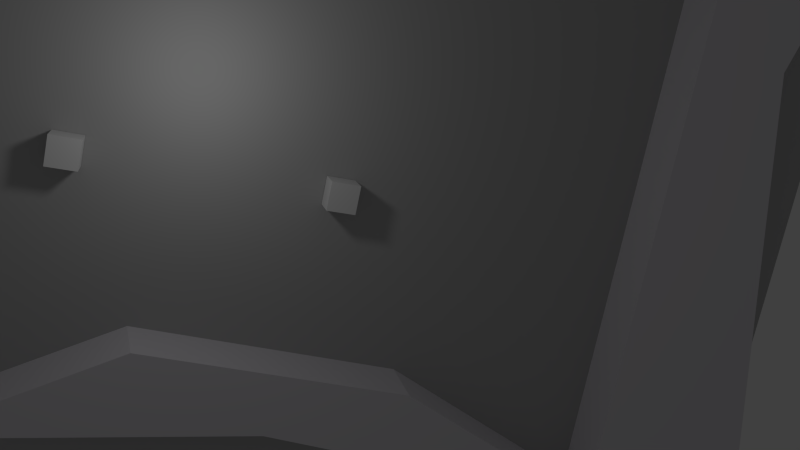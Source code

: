# Source: area01.blend  (saved by Blender 2.63.0; exported with 4.5.12 LTS)
import bpy
from mathutils import Matrix  # noqa: F401  (used for matrix-valued properties, if any)

bpy.ops.wm.read_factory_settings(use_empty=True)
scene = bpy.context.scene
scene.name = 'Scene'

# ---- collections
col_collection_1 = bpy.data.collections.new('Collection 1'); scene.collection.children.link(col_collection_1)

# ---- materials (node trees are filled in below, after node groups)
mat_material = bpy.data.materials.new('Material')
mat_material.alpha_threshold = 0.0
mat_material.use_transparent_shadow = False
mat_material.diffuse_color = (0.4869, 0.4869, 0.4869, 1.0)
mat_material.roughness = 0.5
mat_material.line_color = (0.0, 0.0, 0.0, 1.0)
mat_material_001 = bpy.data.materials.new('Material.001')
mat_material_001.alpha_threshold = 0.0
mat_material_001.use_transparent_shadow = False
mat_material_001.preview_render_type = 'CUBE'
mat_material_001.diffuse_color = (0.7923, 0.7706, 0.814, 1.0)
mat_material_001.roughness = 0.5
mat_material_001.specular_intensity = 0.0
mat_material_001.line_color = (0.0, 0.0, 0.0, 1.0)

# ---- material node trees

# ---- world
world_world = bpy.data.worlds.new('World'); scene.world = world_world
world_world.color = (0.05088, 0.05088, 0.05088)
world_world.use_sun_shadow = False
world_world.sun_shadow_jitter_overblur = 0.0
world_world.cycles.sampling_method = 'MANUAL'
world_world.cycles.sample_map_resolution = 256

# ---- cameras
cam_camera = bpy.data.cameras.new('Camera')
cam_camera.clip_end = 100.0
cam_camera.lens = 35.0
cam_camera.sensor_width = 32.0
cam_camera.sensor_height = 18.0
cam_camera.ortho_scale = 7.314
cam_camera.dof.focus_distance = 0.0
cam_camera.dof.aperture_fstop = 128.0

# ---- lights
light_lamp = bpy.data.lights.new('Lamp', 'POINT')
light_lamp.transmission_factor = 0.0
light_lamp.cutoff_distance = 30.0
light_lamp.energy = 742.0
light_lamp.shadow_buffer_clip_start = 1.001
light_lamp.shadow_soft_size = 1.0
light_lamp.shadow_maximum_resolution = 0.006
light_lamp.use_absolute_resolution = True
light_lamp.cycles.use_multiple_importance_sampling = False

# ---- meshes
me_cube_002 = bpy.data.meshes.new('Cube.002')
me_cube_002.from_pydata([(-1.0, -1.0, -1.0), (-1.0, 1.0, -1.0), (1.0, 1.0, -1.0), (1.0, -1.0, -1.0), (-1.0, -1.0, 1.0), (-1.0, 1.0, 1.0), (1.0, 1.0, 1.0), (1.0, -1.0, 1.0)], [], [(4, 5, 1, 0), (5, 6, 2, 1), (6, 7, 3, 2), (7, 4, 0, 3), (0, 1, 2, 3), (7, 6, 5, 4)])
me_cube_002.use_remesh_preserve_volume = False
me_cube_002.use_remesh_preserve_attributes = False
me_cube_002.use_mirror_vertex_groups = False
me_cube_002.update()
me_cube_001 = bpy.data.meshes.new('Cube.001')
me_cube_001.from_pydata([(-1.0, -1.0, -1.0), (-1.0, 1.0, -1.0), (1.0, 1.0, -1.0), (1.0, -1.0, -1.0), (-1.0, -1.0, 1.0), (-1.0, 1.0, 1.0), (1.0, 1.0, 1.0), (1.0, -1.0, 1.0)], [], [(4, 5, 1, 0), (5, 6, 2, 1), (6, 7, 3, 2), (7, 4, 0, 3), (0, 1, 2, 3), (7, 6, 5, 4)])
me_cube_001.use_remesh_preserve_volume = False
me_cube_001.use_remesh_preserve_attributes = False
me_cube_001.use_mirror_vertex_groups = False
me_cube_001.update()
me_cube = bpy.data.meshes.new('Cube')
me_cube.from_pydata([(-1.0, -1.0, -1.0), (-1.0, 1.0, -1.0), (1.0, 1.0, -1.0), (1.0, -1.0, -1.0), (-1.0, -1.0, 1.0), (-1.0, 1.0, 1.0), (1.0, 1.0, 1.0), (1.0, -1.0, 1.0)], [], [(4, 5, 1, 0), (5, 6, 2, 1), (6, 7, 3, 2), (7, 4, 0, 3), (0, 1, 2, 3), (7, 6, 5, 4)])
me_cube.use_remesh_preserve_volume = False
me_cube.use_remesh_preserve_attributes = False
me_cube.use_mirror_vertex_groups = False
me_cube.update()
me_plane_002 = bpy.data.meshes.new('Plane.002')
me_plane_002.from_pydata([(0.9428, -26.12, 0.0), (-0.831, -26.66, 0.0), (0.9532, 27.09, 0.0), (-0.8466, 27.63, 0.0)], [], [(2, 3, 1, 0)])
me_plane_002.materials.append(mat_material)
me_plane_002.use_remesh_preserve_volume = False
me_plane_002.use_remesh_preserve_attributes = False
me_plane_002.use_mirror_vertex_groups = False
me_plane_002.update()
me_plane_001 = bpy.data.meshes.new('Plane.001')
me_plane_001.from_pydata([(-0.04896, -0.2206, -3.638e-08), (0.1798, 1.008, 2.444e-10), (-0.6473, 3.352, 7.01e-08), (-0.9836, 4.059, 9.117e-08), (6.249, 3.584, 7.7e-08), (7.611, 3.551, 7.602e-08), (7.594, 3.944, 8.775e-08), (6.955, 1.336, 1.002e-08), (6.307, -2.125, -9.313e-08), (7.668, -2.158, -9.411e-08), (0.09229, -1.522, -1.557e-08), (-0.9672, -2.23, -3.666e-08), (1.796, -1.845, -2.518e-08), (2.804, -1.287, -8.555e-09), (3.748, -1.787, -2.347e-08), (4.715, -1.394, -1.173e-08), (6.307, -2.124, -3.349e-08)], [], [(9, 7, 8), (7, 5, 4), (3, 0, 1), (11, 12, 10), (14, 16, 15), (3, 1, 2), (7, 4, 8), (3, 10, 0), (14, 15, 13), (3, 2, 4), (5, 3, 4), (14, 13, 12), (6, 3, 5), (3, 11, 10), (11, 14, 12)])
me_plane_001.use_remesh_preserve_volume = False
me_plane_001.use_remesh_preserve_attributes = False
me_plane_001.use_mirror_vertex_groups = False
me_plane_001.update()
me_plane = bpy.data.meshes.new('Plane')
me_plane.from_pydata([(-0.04896, -0.2206, -3.638e-08), (0.1798, 1.008, 2.444e-10), (-0.6473, 3.352, 7.01e-08), (-0.9836, 4.059, 9.117e-08), (6.249, 3.584, 7.7e-08), (7.611, 3.551, 7.602e-08), (7.594, 3.944, 8.775e-08), (6.955, 1.336, 1.002e-08), (6.307, -2.125, -9.313e-08), (7.668, -2.158, -9.411e-08), (0.09229, -1.522, -1.557e-08), (-0.9672, -2.23, -3.666e-08), (1.796, -1.845, -2.518e-08), (2.804, -1.287, -8.555e-09), (3.748, -1.787, -2.347e-08), (4.715, -1.394, -1.173e-08), (6.307, -2.124, -3.349e-08), (-0.04896, -0.2206, -3.638e-08), (0.1798, 1.008, 2.444e-10), (-0.6473, 3.352, 7.01e-08), (-0.9836, 4.059, 9.117e-08), (6.249, 3.584, 7.7e-08), (7.611, 3.551, 7.602e-08), (7.594, 3.944, 8.775e-08), (6.955, 1.336, 1.002e-08), (6.307, -2.125, -9.313e-08), (7.668, -2.158, -9.411e-08), (0.09229, -1.522, -1.557e-08), (-0.9672, -2.23, -3.666e-08), (1.796, -1.845, -2.518e-08), (2.804, -1.287, -8.555e-09), (3.748, -1.787, -2.347e-08), (4.715, -1.394, -1.173e-08), (6.307, -2.124, -3.349e-08), (-0.04896, -0.2206, -3.638e-08), (0.1798, 1.008, 2.444e-10), (-0.6473, 3.352, 7.01e-08), (-0.9836, 4.059, 9.117e-08), (6.249, 3.584, 7.7e-08), (7.611, 3.551, 7.602e-08), (7.594, 3.944, 8.775e-08), (6.955, 1.336, 1.002e-08), (6.307, -2.125, -9.313e-08), (7.668, -2.158, -9.411e-08), (0.09229, -1.522, -1.557e-08), (-0.9672, -2.23, -3.666e-08), (1.796, -1.845, -2.518e-08), (2.804, -1.287, -8.555e-09), (3.748, -1.787, -2.347e-08), (4.715, -1.394, -1.173e-08), (6.307, -2.124, -3.349e-08), (-0.004875, -0.2734, 0.3404), (0.2239, 0.9554, 0.3404), (-0.6033, 3.3, 0.3404), (-0.9395, 4.007, 0.3404), (6.293, 3.531, 0.3404), (7.655, 3.498, 0.3404), (7.638, 3.892, 0.3404), (6.999, 1.284, 0.3404), (6.351, -2.178, 0.3404), (7.712, -2.21, 0.3404), (0.1364, -1.575, 0.3404), (-0.9231, -2.283, 0.3404), (1.84, -1.898, 0.3404), (2.848, -1.34, 0.3404), (3.792, -1.84, 0.3404), (4.759, -1.446, 0.3404), (6.351, -2.176, 0.3404)], [], [(9, 8, 7), (7, 4, 5), (3, 1, 0), (11, 10, 12), (14, 15, 16), (3, 2, 1), (7, 8, 4), (3, 0, 10), (14, 13, 15), (3, 4, 2), (5, 4, 3), (14, 12, 13), (6, 5, 3), (3, 10, 11), (11, 12, 14), (48, 45, 28, 31), (45, 37, 20, 28), (42, 38, 21, 25), (44, 46, 29, 27), (39, 41, 24, 22), (36, 35, 18, 19), (37, 40, 23, 20), (34, 44, 27, 17), (50, 48, 31, 33), (35, 34, 17, 18), (40, 39, 22, 23), (47, 49, 32, 30), (38, 36, 19, 21), (41, 43, 26, 24), (49, 50, 33, 32), (32, 33, 16, 15), (24, 26, 9, 7), (21, 19, 2, 4), (30, 32, 15, 13), (23, 22, 5, 6), (18, 17, 0, 1), (33, 31, 14, 16), (17, 27, 10, 0), (20, 23, 6, 3), (19, 18, 1, 2), (22, 24, 7, 5), (27, 29, 12, 10), (25, 21, 4, 8), (28, 20, 3, 11), (31, 28, 11, 14), (29, 30, 13, 12), (26, 25, 8, 9), (66, 67, 50, 49), (60, 59, 42, 43), (63, 64, 47, 46), (65, 62, 45, 48), (62, 54, 37, 45), (59, 55, 38, 42), (61, 63, 46, 44), (56, 58, 41, 39), (53, 52, 35, 36), (54, 57, 40, 37), (51, 61, 44, 34), (67, 65, 48, 50), (52, 51, 34, 35), (57, 56, 39, 40), (64, 66, 49, 47), (46, 47, 30, 29), (43, 42, 25, 26), (60, 58, 59), (58, 56, 55), (54, 51, 52), (62, 63, 61), (65, 67, 66), (54, 52, 53), (58, 55, 59), (54, 61, 51), (65, 66, 64), (54, 53, 55), (56, 54, 55), (65, 64, 63), (57, 54, 56), (54, 62, 61), (62, 65, 63), (58, 60, 43, 41), (55, 53, 36, 38)])
me_plane.materials.append(mat_material_001)
me_plane.use_remesh_preserve_volume = False
me_plane.use_remesh_preserve_attributes = False
me_plane.use_mirror_vertex_groups = False
me_plane.update()

# ---- objects
ob_cube_002 = bpy.data.objects.new('Cube.002', me_cube_002)
ob_cube_001 = bpy.data.objects.new('Cube.001', me_cube_001)
ob_cube = bpy.data.objects.new('Cube', me_cube)
ob_ground = bpy.data.objects.new('ground', me_plane_002)
ob_area01_2d = bpy.data.objects.new('area01.2d', me_plane_001)
ob_wall = bpy.data.objects.new('wall', me_plane)
ob_lamp = bpy.data.objects.new('Lamp', light_lamp)
ob_camera = bpy.data.objects.new('Camera', cam_camera)

# ---- transforms, parenting, visibility, modifiers, constraints
ob_cube_002.location = (14.4, 14.91, 1.018)
ob_cube_002.lineart.crease_threshold = 0.0
ob_cube_001.location = (14.4, -4.47, 1.018)
ob_cube_001.lineart.crease_threshold = 0.0
ob_cube.location = (-3.324, -4.47, 1.018)
ob_cube.lineart.crease_threshold = 0.0
ob_ground.location = (4.736, 6.499, -0.0233)
ob_ground.scale = (48.59, -1.177, 1.0)
ob_ground.lineart.crease_threshold = 0.0
ob_area01_2d.location = (-26.07, -2.683, -0.02609)
ob_area01_2d.scale = (10.0, 10.0, 10.0)
ob_area01_2d.lineart.crease_threshold = 0.0
ob_wall.location = (-26.07, -2.936, -0.02609)
ob_wall.scale = (10.0, 10.0, 10.0)
ob_wall.lineart.crease_threshold = 0.0
ob_lamp.location = (3.834, 1.994, 9.062)
ob_lamp.rotation_euler = (0.6503, 0.05522, 1.866)
ob_lamp.lock_rotations_4d = False
ob_lamp.empty_display_type = 'ARROWS'
ob_lamp.color = (0.0, 0.0, 0.0, 0.0)
ob_lamp.lineart.crease_threshold = 0.0
ob_camera.location = (1.549, 5.804, 58.1)
ob_camera.rotation_euler = (6.032, -0.2483, 0.215)
ob_camera.lock_rotations_4d = False
ob_camera.empty_display_type = 'ARROWS'
ob_camera.color = (0.0, 0.0, 0.0, 0.0)
ob_camera.display_type = 'WIRE'
ob_camera.lineart.crease_threshold = 0.0

# ---- collection membership
col_collection_1.objects.link(ob_cube_002)
col_collection_1.objects.link(ob_cube_001)
col_collection_1.objects.link(ob_cube)
col_collection_1.objects.link(ob_ground)
col_collection_1.objects.link(ob_area01_2d)
col_collection_1.objects.link(ob_wall)
col_collection_1.objects.link(ob_lamp)
col_collection_1.objects.link(ob_camera)

# ---- scene / render settings (as saved in the file)
scene.camera = ob_camera
scene.frame_start = 1; scene.frame_end = 250; scene.frame_set(1)
scene.render.engine = 'BLENDER_EEVEE_NEXT'
scene.render.image_settings.color_mode = 'RGB'
scene.render.image_settings.compression = 90
scene.render.resolution_percentage = 50
scene.render.dither_intensity = 0.0
scene.render.bake_margin = 2
scene.render.bake_bias = 0.0
scene.cycles.use_denoising = False
scene.cycles.samples = 10
scene.cycles.sampling_pattern = 'TABULATED_SOBOL'
scene.cycles.light_sampling_threshold = 0.0
scene.cycles.use_adaptive_sampling = False
scene.cycles.use_light_tree = False
scene.cycles.blur_glossy = 0.0
scene.cycles.volume_bounces = 1
scene.cycles.pixel_filter_type = 'GAUSSIAN'
scene.cycles.sample_clamp_indirect = 0.0
scene.view_settings.view_transform = 'Standard'
bpy.context.view_layer.update()
